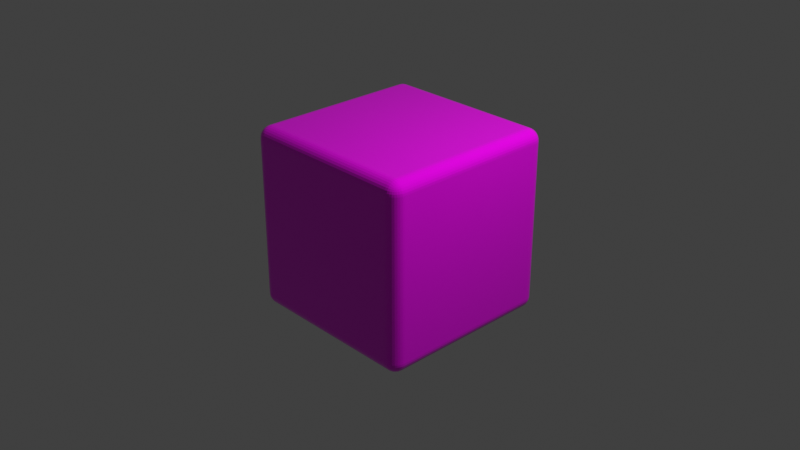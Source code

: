 # Source: cube4.blend  (saved by Blender 3.1.7; exported with 4.5.12 LTS)
import bpy
from mathutils import Matrix  # noqa: F401  (used for matrix-valued properties, if any)

bpy.ops.wm.read_factory_settings(use_empty=True)
scene = bpy.context.scene
scene.name = 'Scene'

# ---- collections
col_collection = bpy.data.collections.new('Collection'); scene.collection.children.link(col_collection)

# ---- images (referenced by path relative to the original .blend; pixels are not part of the script)
import os
ASSET_DIR = os.environ.get("B2B_ASSET_DIR", "")  # directory of the original .blend (textures are referenced by path, not embedded)
HERE = os.path.dirname(os.path.abspath(__file__))  # packed textures are extracted next to this script under _unpacked/

def load_image(name, relpath, width, height, colorspace="sRGB"):
    """Load a texture the original file referenced (path relative to the .blend, or extracted next to this script)."""
    p = next((c for c in (os.path.join(HERE, relpath), os.path.join(ASSET_DIR, relpath)) if relpath and os.path.exists(c)), "")
    if p:
        img = bpy.data.images.load(p, check_existing=True)
        img.name = name
    else:  # same state as the original file: an image datablock whose file is absent (Cycles renders it pink)
        img = bpy.data.images.new(name, width, height)
        img.source = "FILE"
        img.filepath = "//" + (relpath or name)
    img.colorspace_settings.name = colorspace
    return img
img_4s_png = load_image('4s.png', '4s.png', 1024, 1024, 'sRGB')

# ---- materials (node trees are filled in below, after node groups)
mat_material = bpy.data.materials.new('Material')
mat_material.alpha_threshold = 0.0
mat_material.use_transparent_shadow = False
mat_material.line_color = (0.0, 0.0, 0.0, 1.0)

# ---- material node trees
mat_material.use_nodes = True; mat_material.node_tree.nodes.clear()
_N = mat_material.node_tree.nodes; _L = mat_material.node_tree.links
n0 = _N.new('ShaderNodeOutputMaterial'); n0.name = 'Material Output'; n0.location = (300, 300)
n1 = _N.new('ShaderNodeBsdfPrincipled'); n1.name = 'Principled BSDF'; n1.location = (10, 300)
n1.distribution = 'GGX'
n1.subsurface_method = 'RANDOM_WALK_SKIN'
n1.inputs[2].default_value = 0.0
n1.inputs[3].default_value = 1.45
n1.inputs[27].default_value = (0.0, 0.0, 0.0, 1.0)
n1.inputs[28].default_value = 1.0
n2 = _N.new('ShaderNodeTexImage'); n2.name = 'Image Texture'; n2.location = (-280, 280)
n2.image = img_4s_png
_L.new(n1.outputs[0], n0.inputs[0])
_L.new(n2.outputs[0], n1.inputs[0])
n0.is_active_output = True

# ---- world
world_world = bpy.data.worlds.new('World'); scene.world = world_world
world_world.use_nodes = True; world_world.node_tree.nodes.clear()
_N = world_world.node_tree.nodes; _L = world_world.node_tree.links
n0 = _N.new('ShaderNodeOutputWorld'); n0.name = 'World Output'; n0.location = (300, 300)
n1 = _N.new('ShaderNodeBackground'); n1.name = 'Background'; n1.location = (10, 300)
n1.inputs[0].default_value = (0.05088, 0.05088, 0.05088, 1.0)
_L.new(n1.outputs[0], n0.inputs[0])
n0.is_active_output = True
world_world.color = (0.05088, 0.05088, 0.05088)
world_world.use_sun_shadow = False
world_world.sun_shadow_jitter_overblur = 0.0

# ---- cameras
cam_camera = bpy.data.cameras.new('Camera')
cam_camera.clip_end = 100.0
cam_camera.ortho_scale = 7.314

# ---- lights
light_light = bpy.data.lights.new('Light', 'POINT')
light_light.transmission_factor = 0.0
light_light.energy = 1000.0
light_light.shadow_soft_size = 0.1
light_light.shadow_maximum_resolution = 0.006
light_light.use_absolute_resolution = True

# ---- meshes
me_cube = bpy.data.meshes.new('Cube')
me_cube.from_pydata([(1.0, 1.0, 1.0), (1.0, 1.0, -1.0), (1.0, -1.0, 1.0), (1.0, -1.0, -1.0), (-1.0, 1.0, 1.0), (-1.0, 1.0, -1.0), (-1.0, -1.0, 1.0), (-1.0, -1.0, -1.0)], [], [(0, 4, 6, 2), (3, 2, 6, 7), (7, 6, 4, 5), (5, 1, 3, 7), (1, 0, 2, 3), (5, 4, 0, 1)])
_uv = me_cube.uv_layers.new(name='UVMap')
_uv.uv.foreach_set('vector', [0.6001, 0.6016, 0.7997, 0.6016, 0.7997, 0.8012, 0.6001, 0.8012, 0.4005, 0.8012, 0.6001, 0.8012, 0.6001, 1.001, 0.4005, 1.001, 0.4005, 0.2023, 0.6001, 0.2023, 0.6001, 0.4019, 0.4005, 0.4019, 0.2008, 0.6016, 0.4005, 0.6016, 0.4005, 0.8012, 0.2008, 0.8012, 0.4005, 0.6016, 0.6001, 0.6016, 0.6001, 0.8012, 0.4005, 0.8012, 0.4005, 0.4019, 0.6001, 0.4019, 0.6001, 0.6016, 0.4005, 0.6016])
me_cube.materials.append(mat_material)
me_cube.use_remesh_preserve_volume = False
me_cube.use_remesh_preserve_attributes = False
me_cube.use_mirror_vertex_groups = False
me_cube.update()

# ---- objects
ob_cube = bpy.data.objects.new('Cube', me_cube)
ob_light = bpy.data.objects.new('Light', light_light)
ob_camera = bpy.data.objects.new('Camera', cam_camera)

# ---- transforms, parenting, visibility, modifiers, constraints
ob_cube.location = (0.0, 0.0, 0.0)
ob_cube.lock_rotations_4d = False
ob_cube.empty_display_type = 'ARROWS'
ob_cube.lineart.crease_threshold = 0.0
_m = ob_cube.modifiers.new('Bevel', 'BEVEL')
_m.width = 0.13
_m.width_pct = 0.13
_m.segments = 8
ob_light.location = (4.076, 1.005, 5.904)
ob_light.rotation_euler = (0.6503, 0.05522, 1.866)
ob_light.lock_rotations_4d = False
ob_light.empty_display_type = 'ARROWS'
ob_light.color = (0.0, 0.0, 0.0, 0.0)
ob_light.lineart.crease_threshold = 0.0
ob_camera.location = (7.359, -6.926, 4.958)
ob_camera.rotation_euler = (1.109, 0.0, 0.8149)
ob_camera.lock_rotations_4d = False
ob_camera.empty_display_type = 'ARROWS'
ob_camera.color = (0.0, 0.0, 0.0, 0.0)
ob_camera.display_type = 'WIRE'
ob_camera.lineart.crease_threshold = 0.0

# ---- collection membership
col_collection.objects.link(ob_cube)
col_collection.objects.link(ob_light)
col_collection.objects.link(ob_camera)

# ---- scene / render settings (as saved in the file)
scene.camera = ob_camera
scene.frame_start = 1; scene.frame_end = 250; scene.frame_set(1)
scene.render.engine = 'BLENDER_EEVEE_NEXT'
scene.cycles.sampling_pattern = 'TABULATED_SOBOL'
scene.cycles.use_light_tree = False
scene.view_settings.view_transform = 'Standard'
bpy.context.view_layer.update()
